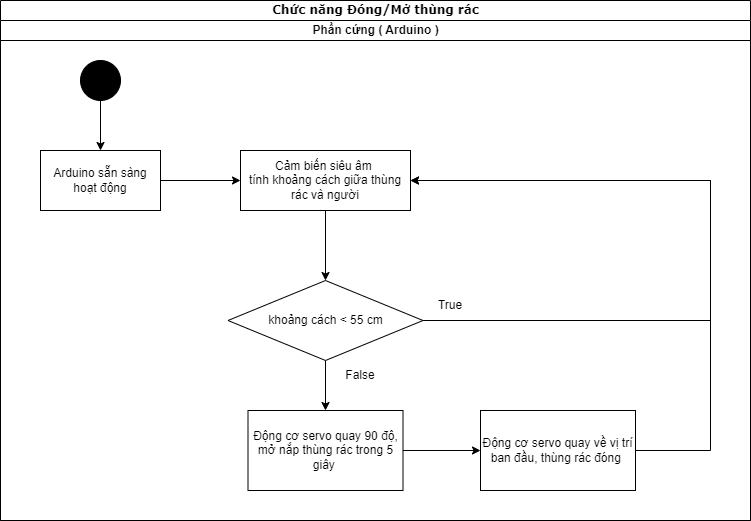

The diagram above was exported from draw.io. Its source (the exported page's mxGraphModel, read from the mxfile embedded in the PNG):
<mxGraphModel dx="1006" dy="485" grid="1" gridSize="10" guides="1" tooltips="1" connect="1" arrows="1" fold="1" page="1" pageScale="1" pageWidth="850" pageHeight="1100" background="none" math="0" shadow="0">
  <root>
    <mxCell id="0" />
    <mxCell id="1" parent="0" />
    <mxCell id="1c1d494c118603dd-1" value="Chức năng Đóng/Mở thùng rác" style="swimlane;html=1;childLayout=stackLayout;startSize=20;rounded=0;shadow=0;comic=0;labelBackgroundColor=none;strokeWidth=1;fontFamily=Verdana;fontSize=12;align=center;" parent="1" vertex="1">
      <mxGeometry x="40" y="20" width="750" height="520" as="geometry" />
    </mxCell>
    <mxCell id="1c1d494c118603dd-4" value="Phần cứng ( Arduino )" style="swimlane;html=1;startSize=20;" parent="1c1d494c118603dd-1" vertex="1">
      <mxGeometry y="20" width="750" height="500" as="geometry" />
    </mxCell>
    <mxCell id="rIzms0aknk1ba06JMRMX-2" value="" style="edgeStyle=orthogonalEdgeStyle;rounded=0;orthogonalLoop=1;jettySize=auto;html=1;" edge="1" parent="1c1d494c118603dd-4" source="60571a20871a0731-4" target="rIzms0aknk1ba06JMRMX-1">
      <mxGeometry relative="1" as="geometry" />
    </mxCell>
    <mxCell id="60571a20871a0731-4" value="" style="ellipse;whiteSpace=wrap;html=1;rounded=0;shadow=0;comic=0;labelBackgroundColor=none;strokeWidth=1;fillColor=#000000;fontFamily=Verdana;fontSize=12;align=center;" parent="1c1d494c118603dd-4" vertex="1">
      <mxGeometry x="80" y="40" width="40" height="40" as="geometry" />
    </mxCell>
    <mxCell id="rIzms0aknk1ba06JMRMX-4" value="" style="edgeStyle=orthogonalEdgeStyle;rounded=0;orthogonalLoop=1;jettySize=auto;html=1;" edge="1" parent="1c1d494c118603dd-4" source="rIzms0aknk1ba06JMRMX-1" target="rIzms0aknk1ba06JMRMX-3">
      <mxGeometry relative="1" as="geometry" />
    </mxCell>
    <mxCell id="rIzms0aknk1ba06JMRMX-1" value="Arduino sẵn sàng&lt;br&gt;hoạt động" style="rounded=0;whiteSpace=wrap;html=1;" vertex="1" parent="1c1d494c118603dd-4">
      <mxGeometry x="40" y="130" width="120" height="60" as="geometry" />
    </mxCell>
    <mxCell id="rIzms0aknk1ba06JMRMX-6" value="" style="edgeStyle=orthogonalEdgeStyle;rounded=0;orthogonalLoop=1;jettySize=auto;html=1;" edge="1" parent="1c1d494c118603dd-4" source="rIzms0aknk1ba06JMRMX-3" target="rIzms0aknk1ba06JMRMX-5">
      <mxGeometry relative="1" as="geometry" />
    </mxCell>
    <mxCell id="rIzms0aknk1ba06JMRMX-3" value="Cảm biến siêu âm&amp;nbsp;&lt;br&gt;tính khoảng cách giữa thùng rác và người" style="rounded=0;whiteSpace=wrap;html=1;" vertex="1" parent="1c1d494c118603dd-4">
      <mxGeometry x="240" y="130" width="170" height="60" as="geometry" />
    </mxCell>
    <mxCell id="rIzms0aknk1ba06JMRMX-8" value="" style="edgeStyle=orthogonalEdgeStyle;rounded=0;orthogonalLoop=1;jettySize=auto;html=1;" edge="1" parent="1c1d494c118603dd-4" source="rIzms0aknk1ba06JMRMX-5" target="rIzms0aknk1ba06JMRMX-7">
      <mxGeometry relative="1" as="geometry" />
    </mxCell>
    <mxCell id="rIzms0aknk1ba06JMRMX-10" value="" style="edgeStyle=orthogonalEdgeStyle;rounded=0;orthogonalLoop=1;jettySize=auto;html=1;entryX=1;entryY=0.5;entryDx=0;entryDy=0;" edge="1" parent="1c1d494c118603dd-4" source="rIzms0aknk1ba06JMRMX-5" target="rIzms0aknk1ba06JMRMX-3">
      <mxGeometry relative="1" as="geometry">
        <mxPoint x="670" y="160" as="targetPoint" />
        <Array as="points">
          <mxPoint x="710" y="300" />
          <mxPoint x="710" y="160" />
        </Array>
      </mxGeometry>
    </mxCell>
    <mxCell id="rIzms0aknk1ba06JMRMX-5" value="khoảng cách &amp;lt; 55 cm" style="rhombus;whiteSpace=wrap;html=1;rounded=0;" vertex="1" parent="1c1d494c118603dd-4">
      <mxGeometry x="227.5" y="260" width="195" height="80" as="geometry" />
    </mxCell>
    <mxCell id="rIzms0aknk1ba06JMRMX-12" value="" style="edgeStyle=orthogonalEdgeStyle;rounded=0;orthogonalLoop=1;jettySize=auto;html=1;" edge="1" parent="1c1d494c118603dd-4" source="rIzms0aknk1ba06JMRMX-7" target="rIzms0aknk1ba06JMRMX-11">
      <mxGeometry relative="1" as="geometry" />
    </mxCell>
    <mxCell id="rIzms0aknk1ba06JMRMX-7" value="Động cơ servo quay 90 độ, mở nắp thùng rác trong 5 giây&amp;nbsp;" style="whiteSpace=wrap;html=1;rounded=0;" vertex="1" parent="1c1d494c118603dd-4">
      <mxGeometry x="247.5" y="390" width="155" height="80" as="geometry" />
    </mxCell>
    <mxCell id="rIzms0aknk1ba06JMRMX-11" value="Động cơ servo quay về vị trí ban đầu, thùng rác đóng&amp;nbsp;" style="whiteSpace=wrap;html=1;rounded=0;" vertex="1" parent="1c1d494c118603dd-4">
      <mxGeometry x="480" y="390" width="155" height="80" as="geometry" />
    </mxCell>
    <mxCell id="rIzms0aknk1ba06JMRMX-13" value="" style="edgeStyle=orthogonalEdgeStyle;rounded=0;orthogonalLoop=1;jettySize=auto;html=1;exitX=1;exitY=0.5;exitDx=0;exitDy=0;entryX=1;entryY=0.5;entryDx=0;entryDy=0;" edge="1" parent="1c1d494c118603dd-4" source="rIzms0aknk1ba06JMRMX-11" target="rIzms0aknk1ba06JMRMX-3">
      <mxGeometry relative="1" as="geometry">
        <mxPoint x="335" y="350" as="sourcePoint" />
        <mxPoint x="335" y="400" as="targetPoint" />
        <Array as="points">
          <mxPoint x="710" y="430" />
          <mxPoint x="710" y="160" />
        </Array>
      </mxGeometry>
    </mxCell>
    <mxCell id="rIzms0aknk1ba06JMRMX-14" value="True" style="text;html=1;strokeColor=none;fillColor=none;align=center;verticalAlign=middle;whiteSpace=wrap;rounded=0;" vertex="1" parent="1c1d494c118603dd-4">
      <mxGeometry x="420" y="270" width="60" height="30" as="geometry" />
    </mxCell>
    <mxCell id="rIzms0aknk1ba06JMRMX-15" value="False" style="text;html=1;strokeColor=none;fillColor=none;align=center;verticalAlign=middle;whiteSpace=wrap;rounded=0;" vertex="1" parent="1c1d494c118603dd-4">
      <mxGeometry x="330" y="340" width="60" height="30" as="geometry" />
    </mxCell>
  </root>
</mxGraphModel>